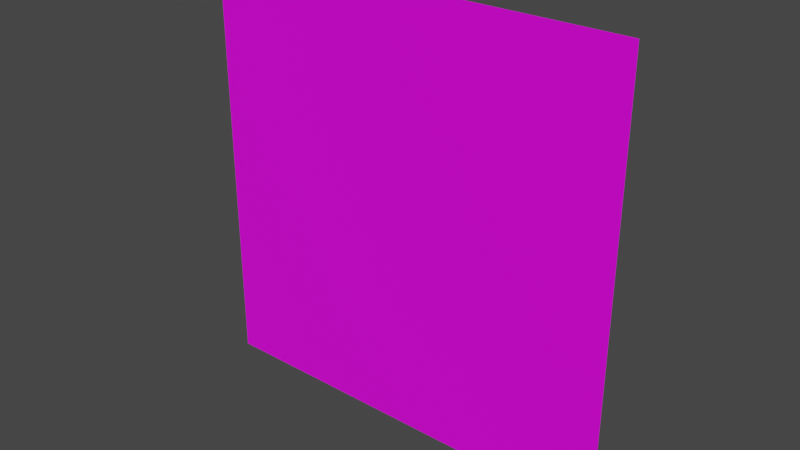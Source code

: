 # Source: square2.blend  (saved by Blender 2.81.16; exported with 4.5.12 LTS)
import bpy
from mathutils import Matrix  # noqa: F401  (used for matrix-valued properties, if any)

bpy.ops.wm.read_factory_settings(use_empty=True)
scene = bpy.context.scene
scene.name = 'Scene'

# ---- collections
col_collection = bpy.data.collections.new('Collection'); scene.collection.children.link(col_collection)

# ---- images (referenced by path relative to the original .blend; pixels are not part of the script)
import os
ASSET_DIR = os.environ.get("B2B_ASSET_DIR", "")  # directory of the original .blend (textures are referenced by path, not embedded)
HERE = os.path.dirname(os.path.abspath(__file__))  # packed textures are extracted next to this script under _unpacked/

def load_image(name, relpath, width, height, colorspace="sRGB"):
    """Load a texture the original file referenced (path relative to the .blend, or extracted next to this script)."""
    p = next((c for c in (os.path.join(HERE, relpath), os.path.join(ASSET_DIR, relpath)) if relpath and os.path.exists(c)), "")
    if p:
        img = bpy.data.images.load(p, check_existing=True)
        img.name = name
    else:  # same state as the original file: an image datablock whose file is absent (Cycles renders it pink)
        img = bpy.data.images.new(name, width, height)
        img.source = "FILE"
        img.filepath = "//" + (relpath or name)
    img.colorspace_settings.name = colorspace
    return img
img_tex_palette_png = load_image('tex_palette.png', 'tex_palette.png', 1024, 1024, 'sRGB')

# ---- materials (node trees are filled in below, after node groups)
mat_material = bpy.data.materials.new('Material')
mat_material.alpha_threshold = 0.0
mat_material.use_transparent_shadow = False
mat_material.line_color = (0.0, 0.0, 0.0, 1.0)

# ---- material node trees
mat_material.use_nodes = True; mat_material.node_tree.nodes.clear()
_N = mat_material.node_tree.nodes; _L = mat_material.node_tree.links
n0 = _N.new('ShaderNodeOutputMaterial'); n0.name = 'Material Output'; n0.location = (300, 300)
n1 = _N.new('ShaderNodeBsdfPrincipled'); n1.name = 'Principled BSDF'; n1.location = (10, 300)
n1.distribution = 'GGX'
n1.subsurface_method = 'BURLEY'
n1.inputs[2].default_value = 0.4
n1.inputs[3].default_value = 1.45
n1.inputs[27].default_value = (0.0, 0.0, 0.0, 1.0)
n1.inputs[28].default_value = 1.0
n2 = _N.new('ShaderNodeTexImage'); n2.name = 'Image Texture'; n2.location = (-695, 105)
n2.image = img_tex_palette_png
n2.interpolation = 'Closest'
_L.new(n1.outputs[0], n0.inputs[0])
_L.new(n2.outputs[0], n1.inputs[0])
n0.is_active_output = True

# ---- world
world_world = bpy.data.worlds.new('World'); scene.world = world_world
world_world.use_nodes = True; world_world.node_tree.nodes.clear()
_N = world_world.node_tree.nodes; _L = world_world.node_tree.links
n0 = _N.new('ShaderNodeOutputWorld'); n0.name = 'World Output'; n0.location = (300, 300)
n1 = _N.new('ShaderNodeBackground'); n1.name = 'Background'; n1.location = (10, 300)
n1.inputs[0].default_value = (0.05088, 0.05088, 0.05088, 1.0)
_L.new(n1.outputs[0], n0.inputs[0])
n0.is_active_output = True
world_world.color = (0.05088, 0.05088, 0.05088)
world_world.use_sun_shadow = False
world_world.sun_shadow_jitter_overblur = 0.0

# ---- meshes
me_cube = bpy.data.meshes.new('Cube')
me_cube.from_pydata([(0.0, 0.0, 1.0), (0.0, 0.0, -1.0), (-2.0, 0.0, 1.0), (-2.0, 0.0, -1.0)], [], [(1, 0, 2, 3)])
_uv = me_cube.uv_layers.new(name='UVMap')
_uv.uv.foreach_set('vector', [0.0369, 0.9589, 0.05213, 0.9589, 0.05213, 0.9741, 0.0369, 0.9741])
me_cube.materials.append(mat_material)
me_cube.use_remesh_preserve_volume = False
me_cube.use_remesh_preserve_attributes = False
me_cube.use_mirror_vertex_groups = False
me_cube.update()

# ---- objects
ob_cube = bpy.data.objects.new('Cube', me_cube)

# ---- transforms, parenting, visibility, modifiers, constraints
ob_cube.location = (0.5, 0.0, 0.0)
ob_cube.scale = (0.5, 0.5, 0.5)
ob_cube.lock_rotations_4d = False
ob_cube.empty_display_type = 'ARROWS'
ob_cube.lineart.crease_threshold = 0.0

# ---- collection membership
col_collection.objects.link(ob_cube)

# ---- scene / render settings (as saved in the file)
scene.frame_start = 1; scene.frame_end = 250; scene.frame_set(1)
scene.render.engine = 'BLENDER_EEVEE_NEXT'
scene.cycles.use_denoising = False
scene.cycles.samples = 128
scene.cycles.sampling_pattern = 'TABULATED_SOBOL'
scene.cycles.use_adaptive_sampling = False
scene.cycles.use_light_tree = False
scene.view_settings.view_transform = 'Filmic'
bpy.context.view_layer.update()

# ---- added for rendering (the .blend has no active camera and no usable light): camera, sun
cam_auto = bpy.data.cameras.new('AutoCamera')
cam_auto.lens = 50.0
cam_auto.sensor_width = 36.0
cam_auto.clip_end = 1000.0
ob_auto_camera = bpy.data.objects.new('AutoCamera', cam_auto)
scene.collection.objects.link(ob_auto_camera)
ob_auto_camera.location = (1.30847, -1.57016, 1.04677)
ob_auto_camera.rotation_euler = (1.09748, -7.21219e-08, 0.694738)
scene.camera = ob_auto_camera
light_auto_sun = bpy.data.lights.new('AutoSun', 'SUN')
light_auto_sun.energy = 3.0
light_auto_sun.angle = 0.0523599
ob_auto_sun = bpy.data.objects.new('AutoSun', light_auto_sun)
scene.collection.objects.link(ob_auto_sun)
ob_auto_sun.rotation_euler = (0.872665, 0.174533, 0.523599)
bpy.context.view_layer.update()
